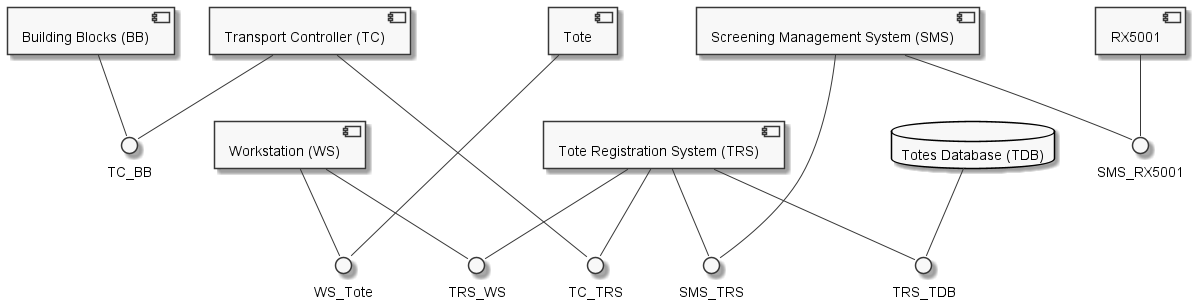

The diagram above was rendered by PlantUML. Its source (embedded in the PNG):
@startuml
skinparam monochrome true

component "Screening Management System (SMS)" as SMS
component "Tote Registration System (TRS)" as TRS
component "Building Blocks (BB)" as BB
component "Transport Controller (TC)" as TC
component "Workstation (WS)" as WS
database "Totes Database (TDB)" as TDB
component Tote
component RX5001

interface TC_TRS
TC -- TC_TRS
TRS -- TC_TRS

interface WS_Tote
WS -- WS_Tote
Tote -- WS_Tote

interface SMS_RX5001
SMS -- SMS_RX5001
RX5001 -- SMS_RX5001

interface SMS_TRS
SMS -- SMS_TRS
TRS -- SMS_TRS

interface TRS_TDB
TRS -- TRS_TDB
TDB -- TRS_TDB

interface TC_BB
TC -- TC_BB
BB -- TC_BB

interface TRS_WS
TRS -- TRS_WS
WS -- TRS_WS

SMS -[hidden]-> TRS
TC -[hidden]-> WS
Tote -[hidden]-> TRS
@enduml